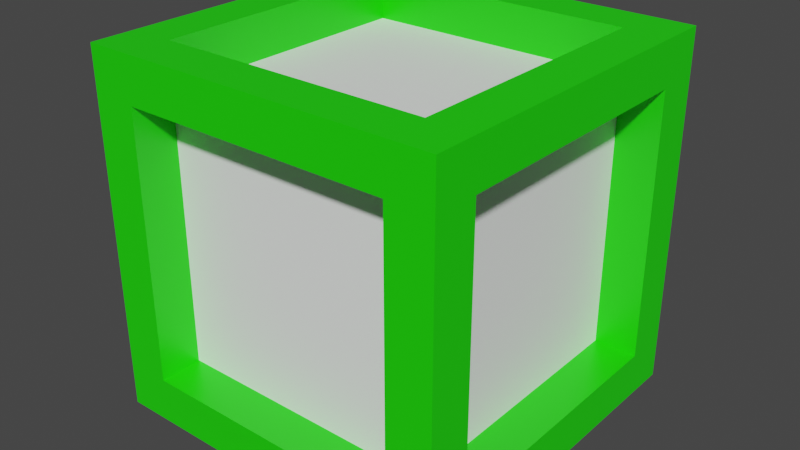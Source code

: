 # Source: block.blend  (saved by Blender 2.80.75; exported with 4.5.12 LTS)
import bpy
from mathutils import Matrix  # noqa: F401  (used for matrix-valued properties, if any)

bpy.ops.wm.read_factory_settings(use_empty=True)
scene = bpy.context.scene
scene.name = 'Scene'

# ---- collections
col_collection = bpy.data.collections.new('Collection'); scene.collection.children.link(col_collection)

# ---- materials (node trees are filled in below, after node groups)
mat_frame = bpy.data.materials.new('frame')
mat_frame.alpha_threshold = 0.0
mat_frame.use_transparent_shadow = False
mat_frame.line_color = (0.0, 0.0, 0.0, 1.0)
mat_number = bpy.data.materials.new('number')
mat_number.use_transparent_shadow = False

# ---- material node trees
mat_frame.use_nodes = True; mat_frame.node_tree.nodes.clear()
_N = mat_frame.node_tree.nodes; _L = mat_frame.node_tree.links
n0 = _N.new('ShaderNodeOutputMaterial'); n0.name = 'Material Output'; n0.location = (300, 300)
n1 = _N.new('ShaderNodeBsdfPrincipled'); n1.name = 'Principled BSDF'; n1.location = (10, 300)
n1.distribution = 'GGX'
n1.subsurface_method = 'BURLEY'
n1.inputs[0].default_value = (0.01236, 0.8, 0.0, 1.0)
n1.inputs[2].default_value = 0.4
n1.inputs[3].default_value = 1.45
n1.inputs[27].default_value = (0.0, 0.0, 0.0, 1.0)
n1.inputs[28].default_value = 1.0
_L.new(n1.outputs[0], n0.inputs[0])
n0.is_active_output = True
mat_number.use_nodes = True; mat_number.node_tree.nodes.clear()
_N = mat_number.node_tree.nodes; _L = mat_number.node_tree.links
n0 = _N.new('ShaderNodeOutputMaterial'); n0.name = 'Material Output'; n0.location = (300, 300)
n1 = _N.new('ShaderNodeBsdfPrincipled'); n1.name = 'Principled BSDF'; n1.location = (10, 300)
n1.distribution = 'GGX'
n1.subsurface_method = 'BURLEY'
n1.inputs[0].default_value = (1.0, 1.0, 1.0, 1.0)
n1.inputs[3].default_value = 1.45
n1.inputs[27].default_value = (0.0, 0.0, 0.0, 1.0)
n1.inputs[28].default_value = 1.0
_L.new(n1.outputs[0], n0.inputs[0])
n0.is_active_output = True

# ---- world
world_world = bpy.data.worlds.new('World'); scene.world = world_world
world_world.use_nodes = True; world_world.node_tree.nodes.clear()
_N = world_world.node_tree.nodes; _L = world_world.node_tree.links
n0 = _N.new('ShaderNodeOutputWorld'); n0.name = 'World Output'; n0.location = (300, 300)
n1 = _N.new('ShaderNodeBackground'); n1.name = 'Background'; n1.location = (10, 300)
n1.inputs[0].default_value = (0.05088, 0.05088, 0.05088, 1.0)
_L.new(n1.outputs[0], n0.inputs[0])
n0.is_active_output = True
world_world.color = (0.05088, 0.05088, 0.05088)
world_world.use_sun_shadow = False
world_world.sun_shadow_jitter_overblur = 0.0

# ---- meshes
me_cube = bpy.data.meshes.new('Cube')
me_cube.from_pydata([(-1.0, -1.0, 1.0), (-1.0, -1.0, 0.0), (0.0, -1.0, 1.0), (-1.0, 0.0, 1.0), (-0.76, 0.0, 0.0), (0.0, -0.76, 0.0), (0.0, 0.0, 0.76), (-1.0, -1.0, 0.5), (-0.5, -1.0, 1.0), (-1.0, -0.5, 1.0), (-0.76, -0.5, 0.0), (-0.76, 0.0, 0.5), (-0.5, -0.76, 0.0), (0.0, -0.76, 0.5), (0.0, -0.5, 0.76), (-0.5, 0.0, 0.76), (-0.76, -0.5, 0.51), (-0.5, -0.76, 0.5), (-0.5, -0.5, 0.76), (-1.0, -1.0, 0.75), (-0.75, -1.0, 1.0), (-1.0, -0.25, 1.0), (-0.76, -0.25, 0.0), (-0.76, 0.0, 0.25), (-0.75, -1.0, 0.0), (0.0, -0.76, 0.25), (0.0, -0.75, 1.0), (-0.25, 0.0, 0.76), (-1.0, -1.0, 0.25), (-0.25, -1.0, 1.0), (-1.0, -0.75, 1.0), (-1.0, -0.75, 0.0), (-1.0, 0.0, 0.75), (-0.25, -0.76, 0.0), (0.0, -1.0, 0.75), (0.0, -0.25, 0.76), (-0.75, 0.0, 1.0), (-0.76, -0.25, 0.51), (-1.0, -0.75, 0.5), (-0.76, -0.5, 0.26), (-1.0, -0.5, 0.75), (-0.75, -1.0, 0.5), (-0.25, -0.76, 0.5), (-0.5, -0.76, 0.25), (-0.5, -1.0, 0.75), (-0.5, -0.75, 1.0), (-0.5, -0.25, 0.76), (-0.25, -0.5, 0.76), (-0.75, -0.5, 1.0), (-0.75, -0.25, 1.0), (-0.25, -0.25, 0.76), (-0.25, -0.75, 1.0), (-0.25, -1.0, 0.75), (-0.25, -0.76, 0.25), (-0.75, -1.0, 0.25), (-1.0, -0.75, 0.75), (-1.0, -0.75, 0.25), (-0.76, -0.25, 0.26), (-1.0, -0.25, 0.75), (-0.75, -1.0, 0.75), (-0.75, -0.75, 1.0), (-0.76, -0.75, 0.0), (-0.76, 0.0, 0.75), (-0.76, -0.75, 0.51), (-0.76, -0.5, 0.75), (-0.76, -0.75, 0.75), (-0.76, -0.75, 0.26), (-0.76, -0.25, 0.75), (0.0, -0.75, 0.76), (-0.75, 0.0, 0.76), (-0.5, -0.75, 0.76), (-0.75, -0.5, 0.76), (-0.75, -0.25, 0.76), (-0.25, -0.75, 0.76), (-0.75, -0.75, 0.76), (-0.75, -0.76, 0.0), (0.0, -0.76, 0.75), (-0.75, -0.76, 0.5), (-0.5, -0.76, 0.75), (-0.25, -0.76, 0.75), (-0.75, -0.76, 0.25), (-0.75, -0.76, 0.75)], [], [(60, 30, 0, 20), (59, 20, 0, 19), (58, 21, 3, 32), (57, 37, 11, 23), (56, 38, 63, 66), (55, 30, 9, 40), (54, 41, 7, 28), (53, 42, 17, 43), (52, 29, 8, 44), (51, 45, 8, 29), (50, 46, 18, 47), (49, 21, 9, 48), (36, 3, 21, 49), (35, 50, 47, 14), (6, 27, 50, 35), (27, 15, 46, 50), (26, 51, 29, 2), (54, 24, 75, 80), (34, 52, 79, 76), (34, 2, 29, 52), (33, 53, 43, 12), (5, 25, 53, 33), (25, 13, 42, 53), (24, 54, 28, 1), (44, 59, 81, 78), (41, 54, 80, 77), (55, 40, 64, 65), (7, 19, 55, 38), (19, 0, 30, 55), (38, 55, 65, 63), (1, 28, 56, 31), (28, 7, 38, 56), (22, 57, 23, 4), (10, 39, 57, 22), (39, 16, 37, 57), (40, 58, 67, 64), (31, 56, 66, 61), (40, 9, 21, 58), (41, 59, 19, 7), (52, 44, 78, 79), (44, 8, 20, 59), (45, 60, 20, 8), (48, 9, 30, 60), (58, 32, 62, 67), (10, 61, 66, 39), (66, 63, 16, 39), (63, 65, 64, 16), (67, 37, 16, 64), (62, 11, 37, 67), (60, 45, 70, 74), (49, 48, 71, 72), (45, 51, 73, 70), (36, 49, 72, 69), (48, 60, 74, 71), (51, 26, 68, 73), (14, 47, 73, 68), (47, 18, 70, 73), (18, 46, 72, 71), (46, 15, 69, 72), (74, 70, 18, 71), (59, 41, 77, 81), (80, 43, 17, 77), (12, 43, 80, 75), (17, 42, 79, 78), (42, 13, 76, 79), (81, 77, 17, 78)])
me_cube.polygons.foreach_set('material_index', [0, 0, 0, 1, 0, 0, 0, 1, 0, 0, 1, 0, 0, 1, 1, 1, 0, 0, 0, 0, 1, 1, 1, 0, 0, 0, 0, 0, 0, 0, 0, 0, 1, 1, 1, 0, 0, 0, 0, 0, 0, 0, 0, 0, 1, 1, 1, 1, 1, 0, 0, 0, 0, 0, 0, 1, 1, 1, 1, 1, 0, 1, 1, 1, 1, 1])
_uv = me_cube.uv_layers.new(name='UVMap')
_uv.uv.foreach_set('vector', [0.5938, 0.2188, 0.625, 0.2188, 0.625, 0.25, 0.5938, 0.25, 0.5938, 0.4688, 0.625, 0.4688, 0.625, 0.5, 0.5938, 0.5, 0.5938, 0.5938, 0.625, 0.5938, 0.625, 0.625, 0.5938, 0.625, 0.5312, 0.5938, 0.5625, 0.5938, 0.5625, 0.625, 0.5312, 0.625, 0.5312, 0.5312, 0.5625, 0.5312, 0.5625, 0.5312, 0.5312, 0.5312, 0.5938, 0.5312, 0.625, 0.5312, 0.625, 0.5625, 0.5938, 0.5625, 0.5312, 0.4688, 0.5625, 0.4688, 0.5625, 0.5, 0.5312, 0.5, 0.5312, 0.4062, 0.5625, 0.4062, 0.5625, 0.4375, 0.5312, 0.4375, 0.5938, 0.4062, 0.625, 0.4062, 0.625, 0.4375, 0.5938, 0.4375, 0.5312, 0.2188, 0.5625, 0.2188, 0.5625, 0.25, 0.5312, 0.25, 0.5312, 0.1562, 0.5625, 0.1562, 0.5625, 0.1875, 0.5312, 0.1875, 0.5938, 0.1562, 0.625, 0.1562, 0.625, 0.1875, 0.5938, 0.1875, 0.5938, 0.125, 0.625, 0.125, 0.625, 0.1562, 0.5938, 0.1562, 0.5, 0.1562, 0.5312, 0.1562, 0.5312, 0.1875, 0.5, 0.1875, 0.5, 0.125, 0.5312, 0.125, 0.5312, 0.1562, 0.5, 0.1562, 0.5312, 0.125, 0.5625, 0.125, 0.5625, 0.1562, 0.5312, 0.1562, 0.5, 0.2188, 0.5312, 0.2188, 0.5312, 0.25, 0.5, 0.25, 0.5312, 0.4688, 0.5, 0.4688, 0.5, 0.4688, 0.5312, 0.4688, 0.5938, 0.375, 0.5938, 0.4062, 0.5938, 0.4062, 0.5938, 0.375, 0.5938, 0.375, 0.625, 0.375, 0.625, 0.4062, 0.5938, 0.4062, 0.5, 0.4062, 0.5312, 0.4062, 0.5312, 0.4375, 0.5, 0.4375, 0.5, 0.375, 0.5312, 0.375, 0.5312, 0.4062, 0.5, 0.4062, 0.5312, 0.375, 0.5625, 0.375, 0.5625, 0.4062, 0.5312, 0.4062, 0.5, 0.4688, 0.5312, 0.4688, 0.5312, 0.5, 0.5, 0.5, 0.5938, 0.4375, 0.5938, 0.4688, 0.5938, 0.4688, 0.5938, 0.4375, 0.5625, 0.4688, 0.5312, 0.4688, 0.5312, 0.4688, 0.5625, 0.4688, 0.5938, 0.5312, 0.5938, 0.5625, 0.5938, 0.5625, 0.5938, 0.5312, 0.5625, 0.5, 0.5938, 0.5, 0.5938, 0.5312, 0.5625, 0.5312, 0.5938, 0.5, 0.625, 0.5, 0.625, 0.5312, 0.5938, 0.5312, 0.5625, 0.5312, 0.5938, 0.5312, 0.5938, 0.5312, 0.5625, 0.5312, 0.5, 0.5, 0.5312, 0.5, 0.5312, 0.5312, 0.5, 0.5312, 0.5312, 0.5, 0.5625, 0.5, 0.5625, 0.5312, 0.5312, 0.5312, 0.5, 0.5938, 0.5312, 0.5938, 0.5312, 0.625, 0.5, 0.625, 0.5, 0.5625, 0.5312, 0.5625, 0.5312, 0.5938, 0.5, 0.5938, 0.5312, 0.5625, 0.5625, 0.5625, 0.5625, 0.5938, 0.5312, 0.5938, 0.5938, 0.5625, 0.5938, 0.5938, 0.5938, 0.5938, 0.5938, 0.5625, 0.5, 0.5312, 0.5312, 0.5312, 0.5312, 0.5312, 0.5, 0.5312, 0.5938, 0.5625, 0.625, 0.5625, 0.625, 0.5938, 0.5938, 0.5938, 0.5625, 0.4688, 0.5938, 0.4688, 0.5938, 0.5, 0.5625, 0.5, 0.5938, 0.4062, 0.5938, 0.4375, 0.5938, 0.4375, 0.5938, 0.4062, 0.5938, 0.4375, 0.625, 0.4375, 0.625, 0.4688, 0.5938, 0.4688, 0.5625, 0.2188, 0.5938, 0.2188, 0.5938, 0.25, 0.5625, 0.25, 0.5938, 0.1875, 0.625, 0.1875, 0.625, 0.2188, 0.5938, 0.2188, 0.5938, 0.5938, 0.5938, 0.625, 0.5938, 0.625, 0.5938, 0.5938, 0.5, 0.5625, 0.5, 0.5312, 0.5312, 0.5312, 0.5312, 0.5625, 0.5312, 0.5312, 0.5625, 0.5312, 0.5625, 0.5625, 0.5312, 0.5625, 0.5625, 0.5312, 0.5938, 0.5312, 0.5938, 0.5625, 0.5625, 0.5625, 0.5938, 0.5938, 0.5625, 0.5938, 0.5625, 0.5625, 0.5938, 0.5625, 0.5938, 0.625, 0.5625, 0.625, 0.5625, 0.5938, 0.5938, 0.5938, 0.5938, 0.2188, 0.5625, 0.2188, 0.5625, 0.2188, 0.5938, 0.2188, 0.5938, 0.1562, 0.5938, 0.1875, 0.5938, 0.1875, 0.5938, 0.1562, 0.5625, 0.2188, 0.5312, 0.2188, 0.5312, 0.2188, 0.5625, 0.2188, 0.5938, 0.125, 0.5938, 0.1562, 0.5938, 0.1562, 0.5938, 0.125, 0.5938, 0.1875, 0.5938, 0.2188, 0.5938, 0.2188, 0.5938, 0.1875, 0.5312, 0.2188, 0.5, 0.2188, 0.5, 0.2188, 0.5312, 0.2188, 0.5, 0.1875, 0.5312, 0.1875, 0.5312, 0.2188, 0.5, 0.2188, 0.5312, 0.1875, 0.5625, 0.1875, 0.5625, 0.2188, 0.5312, 0.2188, 0.5625, 0.1875, 0.5625, 0.1562, 0.5938, 0.1562, 0.5938, 0.1875, 0.5625, 0.1562, 0.5625, 0.125, 0.5938, 0.125, 0.5938, 0.1562, 0.5938, 0.2188, 0.5625, 0.2188, 0.5625, 0.1875, 0.5938, 0.1875, 0.5938, 0.4688, 0.5625, 0.4688, 0.5625, 0.4688, 0.5938, 0.4688, 0.5312, 0.4688, 0.5312, 0.4375, 0.5625, 0.4375, 0.5625, 0.4688, 0.5, 0.4375, 0.5312, 0.4375, 0.5312, 0.4688, 0.5, 0.4688, 0.5625, 0.4375, 0.5625, 0.4062, 0.5938, 0.4062, 0.5938, 0.4375, 0.5625, 0.4062, 0.5625, 0.375, 0.5938, 0.375, 0.5938, 0.4062, 0.5938, 0.4688, 0.5625, 0.4688, 0.5625, 0.4375, 0.5938, 0.4375])
me_cube.materials.append(mat_frame)
me_cube.materials.append(mat_number)
me_cube.use_remesh_preserve_volume = False
me_cube.use_remesh_preserve_attributes = False
me_cube.use_mirror_vertex_groups = False
me_cube.update()

# ---- objects
ob_cube = bpy.data.objects.new('Cube', me_cube)

# ---- transforms, parenting, visibility, modifiers, constraints
ob_cube.location = (0.0, 0.0, 0.0)
ob_cube.lock_rotations_4d = False
ob_cube.empty_display_type = 'ARROWS'
ob_cube.lineart.crease_threshold = 0.0
_m = ob_cube.modifiers.new('Mirror', 'MIRROR')
_m.use_axis = (True, True, True)

# ---- collection membership
col_collection.objects.link(ob_cube)

# ---- scene / render settings (as saved in the file)
scene.frame_start = 1; scene.frame_end = 250; scene.frame_set(1)
scene.render.engine = 'BLENDER_EEVEE_NEXT'
scene.cycles.use_denoising = False
scene.cycles.samples = 128
scene.cycles.sampling_pattern = 'TABULATED_SOBOL'
scene.cycles.use_adaptive_sampling = False
scene.cycles.use_light_tree = False
scene.view_settings.view_transform = 'Filmic'
bpy.context.view_layer.update()

# ---- added for rendering (the .blend has no active camera and no usable light): camera, sun
cam_auto = bpy.data.cameras.new('AutoCamera')
cam_auto.lens = 50.0
cam_auto.sensor_width = 36.0
cam_auto.clip_end = 1000.0
ob_auto_camera = bpy.data.objects.new('AutoCamera', cam_auto)
scene.collection.objects.link(ob_auto_camera)
ob_auto_camera.location = (3.20507, -3.84609, 2.56406)
ob_auto_camera.rotation_euler = (1.09748, -7.21219e-08, 0.694738)
scene.camera = ob_auto_camera
light_auto_sun = bpy.data.lights.new('AutoSun', 'SUN')
light_auto_sun.energy = 3.0
light_auto_sun.angle = 0.0523599
ob_auto_sun = bpy.data.objects.new('AutoSun', light_auto_sun)
scene.collection.objects.link(ob_auto_sun)
ob_auto_sun.rotation_euler = (0.872665, 0.174533, 0.523599)
bpy.context.view_layer.update()
